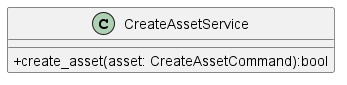

The diagram above was rendered by PlantUML. Its source (embedded in the PNG):
@startuml CreateAssetService
skinparam classAttributeIconSize 0
class CreateAssetService {
    + create_asset(asset: CreateAssetCommand):bool
}

@enduml